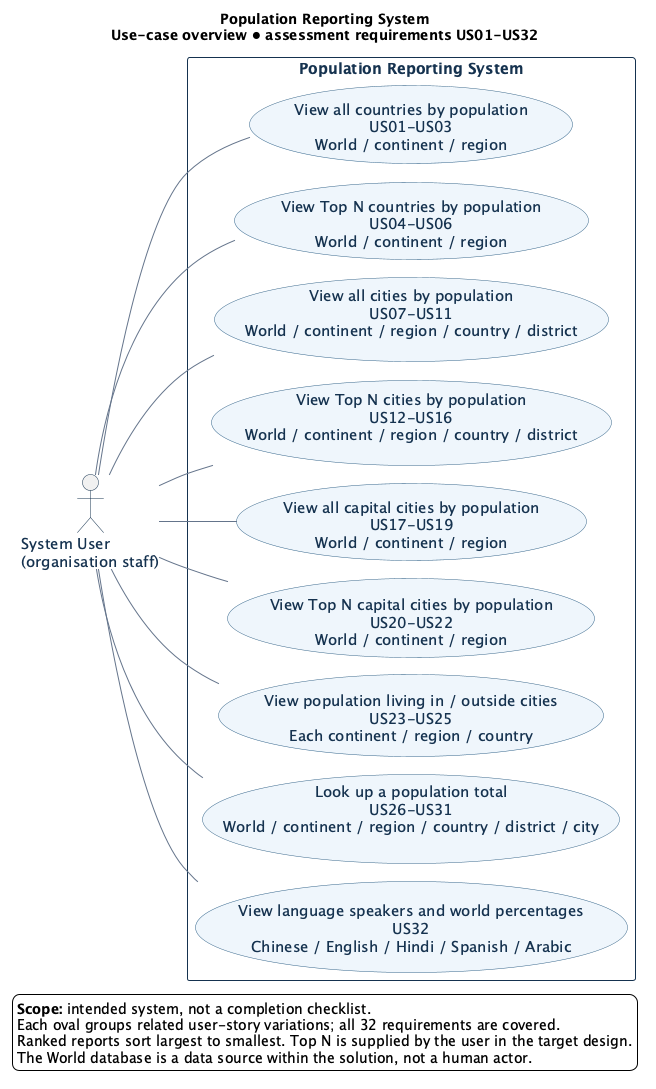

The diagram above was rendered by PlantUML. Its source (embedded in the PNG):
@startuml
!pragma layout smetana
left to right direction
skinparam backgroundColor #FFFFFF
skinparam shadowing false
skinparam defaultFontName SansSerif
skinparam defaultFontSize 15
skinparam ArrowColor #64748B
skinparam actorBorderColor #15324F
skinparam actorFontColor #15324F
skinparam usecaseBorderColor #35658A
skinparam usecaseBackgroundColor #EFF6FC
skinparam usecaseFontColor #15324F
skinparam rectangleBorderColor #15324F
skinparam rectangleFontColor #15324F
skinparam nodesep 24
skinparam ranksep 45
title Population Reporting System\nUse-case overview • assessment requirements US01-US32

actor "System User\n(organisation staff)" as User

rectangle "Population Reporting System" {
  usecase "View all countries by population\nUS01-US03\nWorld / continent / region" as Countries
  usecase "View Top N countries by population\nUS04-US06\nWorld / continent / region" as TopCountries
  usecase "View all cities by population\nUS07-US11\nWorld / continent / region / country / district" as Cities
  usecase "View Top N cities by population\nUS12-US16\nWorld / continent / region / country / district" as TopCities
  usecase "View all capital cities by population\nUS17-US19\nWorld / continent / region" as Capitals
  usecase "View Top N capital cities by population\nUS20-US22\nWorld / continent / region" as TopCapitals
  usecase "View population living in / outside cities\nUS23-US25\nEach continent / region / country" as Breakdown
  usecase "Look up a population total\nUS26-US31\nWorld / continent / region / country / district / city" as Totals
  usecase "View language speakers and world percentages\nUS32\nChinese / English / Hindi / Spanish / Arabic" as Languages
}

User -- Countries
User -- TopCountries
User -- Cities
User -- TopCities
User -- Capitals
User -- TopCapitals
User -- Breakdown
User -- Totals
User -- Languages

legend bottom
  **Scope:** intended system, not a completion checklist.
  Each oval groups related user-story variations; all 32 requirements are covered.
  Ranked reports sort largest to smallest. Top N is supplied by the user in the target design.
  The World database is a data source within the solution, not a human actor.
endlegend
@enduml